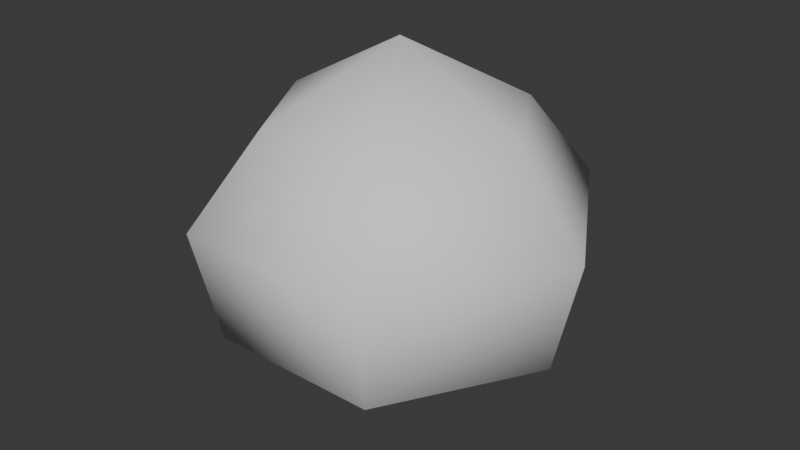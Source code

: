 # Source: Low_Poly_Sphere.blend  (saved by Blender 5.0.119; exported with 4.5.12 LTS)
import bpy
from mathutils import Matrix  # noqa: F401  (used for matrix-valued properties, if any)

bpy.ops.wm.read_factory_settings(use_empty=True)
scene = bpy.context.scene
scene.name = 'Scene'

# ---- collections
col_collection = bpy.data.collections.new('Collection'); scene.collection.children.link(col_collection)

# ---- materials (node trees are filled in below, after node groups)
mat_material_001 = bpy.data.materials.new('Material.001')
mat_material_001.roughness = 0.5528
mat_material_001.specular_intensity = 1.0

# ---- material node trees
mat_material_001.use_nodes = True; mat_material_001.node_tree.nodes.clear()
_N = mat_material_001.node_tree.nodes; _L = mat_material_001.node_tree.links
n0 = _N.new('ShaderNodeBsdfPrincipled'); n0.name = 'Principled BSDF'; n0.location = (0, 300)
n0.inputs[2].default_value = 0.5528
n0.inputs[13].default_value = 1.0
n0.inputs[14].default_value = (0.2, 0.2, 0.2, 1.0)
n0.inputs[27].default_value = (0.0, 0.0, 0.0, 1.0)
n0.inputs[28].default_value = 1.0
n1 = _N.new('ShaderNodeOutputMaterial'); n1.name = 'Material Output'; n1.location = (280, 300)
_L.new(n0.outputs[0], n1.inputs[0])
n1.is_active_output = True

# ---- world
world_world = bpy.data.worlds.new('World'); scene.world = world_world
world_world.use_nodes = True; world_world.node_tree.nodes.clear()
_N = world_world.node_tree.nodes; _L = world_world.node_tree.links
n0 = _N.new('ShaderNodeOutputWorld'); n0.name = 'World Output'; n0.location = (200, 100)
n1 = _N.new('ShaderNodeBackground'); n1.name = 'Background'; n1.location = (-200, 100)
n1.inputs[0].default_value = (0.05088, 0.05088, 0.05088, 1.0)
_L.new(n1.outputs[0], n0.inputs[0])
n0.is_active_output = True
world_world.color = (0.05088, 0.05088, 0.05088)
world_world.sun_shadow_jitter_overblur = 0.0

# ---- meshes
me_sphere = bpy.data.meshes.new('Sphere')
me_sphere.from_pydata([(0.0, 1.014e-07, -1.091), (-1.014e-07, 1.286e-07, 1.343), (0.4263, 0.7384, 0.8722), (0.6549, 1.134, 0.299), (0.5698, 0.9869, -0.447), (0.8526, 2.658e-07, 0.8722), (1.31, 2.099e-07, 0.299), (1.14, 1.799e-07, -0.447), (0.4263, -0.7384, 0.8722), (0.6549, -1.134, 0.299), (0.5698, -0.9869, -0.447), (-0.4263, -0.7384, 0.8722), (-0.6549, -1.134, 0.299), (-0.5698, -0.9869, -0.447), (-0.8526, 2.955e-07, 0.8722), (-1.31, 2.9e-07, 0.299), (-1.14, 2.074e-07, -0.447), (-0.4263, 0.7384, 0.8722), (-0.6549, 1.134, 0.299), (-0.5698, 0.9869, -0.447)], [], [(6, 3, 2, 5), (12, 9, 8, 11), (4, 3, 6, 7), (5, 1, 8), (12, 11, 14, 15), (15, 14, 17, 18), (13, 10, 9, 12), (1, 14, 11), (7, 10, 0), (19, 16, 15, 18), (13, 12, 15, 16), (10, 13, 0), (14, 1, 17), (1, 2, 17), (13, 16, 0), (18, 17, 2, 3), (19, 4, 0), (16, 19, 0), (7, 6, 9, 10), (6, 5, 8, 9), (1, 5, 2), (18, 3, 4, 19), (4, 7, 0), (8, 1, 11)])
me_sphere.polygons.foreach_set('use_smooth', [True] * 24)
_uv = me_sphere.uv_layers.new(name='UVMap')
_uv.uv.foreach_set('vector', [0.8425, 0.8491, 0.8375, 0.8491, 0.8357, 0.8744, 0.839, 0.8744, 0.8275, 0.8491, 0.8375, 0.8491, 0.8357, 0.8744, 0.8293, 0.8744, 0.8368, 0.8162, 0.8375, 0.8491, 0.8425, 0.8491, 0.8412, 0.8162, 0.839, 0.8744, 0.8325, 0.8951, 0.8357, 0.8744, 0.8275, 0.8491, 0.8293, 0.8744, 0.826, 0.8744, 0.8225, 0.8491, 0.8225, 0.8491, 0.826, 0.8744, 0.8293, 0.8744, 0.8275, 0.8491, 0.8282, 0.8162, 0.8368, 0.8162, 0.8375, 0.8491, 0.8275, 0.8491, 0.8325, 0.8951, 0.826, 0.8744, 0.8293, 0.8744, 0.8412, 0.8162, 0.8368, 0.8162, 0.8325, 0.7766, 0.8282, 0.8162, 0.8238, 0.8162, 0.8225, 0.8491, 0.8275, 0.8491, 0.8282, 0.8162, 0.8275, 0.8491, 0.8225, 0.8491, 0.8238, 0.8162, 0.8368, 0.8162, 0.8282, 0.8162, 0.8325, 0.7766, 0.826, 0.8744, 0.8325, 0.8951, 0.8293, 0.8744, 0.8325, 0.8951, 0.8357, 0.8744, 0.8293, 0.8744, 0.8282, 0.8162, 0.8238, 0.8162, 0.8325, 0.7766, 0.8275, 0.8491, 0.8293, 0.8744, 0.8357, 0.8744, 0.8375, 0.8491, 0.8282, 0.8162, 0.8368, 0.8162, 0.8325, 0.7766, 0.8238, 0.8162, 0.8282, 0.8162, 0.8325, 0.7766, 0.8412, 0.8162, 0.8425, 0.8491, 0.8375, 0.8491, 0.8368, 0.8162, 0.8425, 0.8491, 0.839, 0.8744, 0.8357, 0.8744, 0.8375, 0.8491, 0.8325, 0.8951, 0.839, 0.8744, 0.8357, 0.8744, 0.8275, 0.8491, 0.8375, 0.8491, 0.8368, 0.8162, 0.8282, 0.8162, 0.8368, 0.8162, 0.8412, 0.8162, 0.8325, 0.7766, 0.8357, 0.8744, 0.8325, 0.8951, 0.8293, 0.8744])
me_sphere.materials.append(mat_material_001)
me_sphere.update()
me_sphere.normals_split_custom_set([tuple(v) for v in zip(*[iter([0.9803, -2.739e-08, 0.1974, 0.4902, 0.849, 0.1974, 0.3397, 0.5884, 0.7337, 0.6795, 1.085e-08, 0.7337, -0.4902, -0.849, 0.1974, 0.4902, -0.849, 0.1974, 0.3397, -0.5884, 0.7337, -0.3397, -0.5884, 0.7337, 0.4201, 0.7277, -0.5422, 0.4902, 0.849, 0.1974, 0.9803, -2.739e-08, 0.1974, 0.8403, -3.834e-08, -0.5422, 0.6795, 1.085e-08, 0.7337, -9.106e-08, -5.854e-08, 1.0, 0.3397, -0.5884, 0.7337, -0.4902, -0.849, 0.1974, -0.3397, -0.5884, 0.7337, -0.6795, 1.085e-07, 0.7337, -0.9803, 1.233e-07, 0.1974, -0.9803, 1.233e-07, 0.1974, -0.6795, 1.085e-07, 0.7337, -0.3397, 0.5884, 0.7337, -0.4902, 0.849, 0.1974, -0.4201, -0.7277, -0.5422, 0.4201, -0.7277, -0.5422, 0.4902, -0.849, 0.1974, -0.4902, -0.849, 0.1974, -9.106e-08, -5.854e-08, 1.0, -0.6795, 1.085e-07, 0.7337, -0.3397, -0.5884, 0.7337, 0.8403, -3.834e-08, -0.5422, 0.4201, -0.7277, -0.5422, -6.585e-08, -3.951e-08, -1.0, -0.4201, 0.7277, -0.5422, -0.8403, 3.834e-08, -0.5422, -0.9803, 1.233e-07, 0.1974, -0.4902, 0.849, 0.1974, -0.4201, -0.7277, -0.5422, -0.4902, -0.849, 0.1974, -0.9803, 1.233e-07, 0.1974, -0.8403, 3.834e-08, -0.5422, 0.4201, -0.7277, -0.5422, -0.4201, -0.7277, -0.5422, -6.585e-08, -3.951e-08, -1.0, -0.6795, 1.085e-07, 0.7337, -9.106e-08, -5.854e-08, 1.0, -0.3397, 0.5884, 0.7337, -9.106e-08, -5.854e-08, 1.0, 0.3397, 0.5884, 0.7337, -0.3397, 0.5884, 0.7337, -0.4201, -0.7277, -0.5422, -0.8403, 3.834e-08, -0.5422, -6.585e-08, -3.951e-08, -1.0, -0.4902, 0.849, 0.1974, -0.3397, 0.5884, 0.7337, 0.3397, 0.5884, 0.7337, 0.4902, 0.849, 0.1974, -0.4201, 0.7277, -0.5422, 0.4201, 0.7277, -0.5422, -6.585e-08, -3.951e-08, -1.0, -0.8403, 3.834e-08, -0.5422, -0.4201, 0.7277, -0.5422, -6.585e-08, -3.951e-08, -1.0, 0.8403, -3.834e-08, -0.5422, 0.9803, -2.739e-08, 0.1974, 0.4902, -0.849, 0.1974, 0.4201, -0.7277, -0.5422, 0.9803, -2.739e-08, 0.1974, 0.6795, 1.085e-08, 0.7337, 0.3397, -0.5884, 0.7337, 0.4902, -0.849, 0.1974, -9.106e-08, -5.854e-08, 1.0, 0.6795, 1.085e-08, 0.7337, 0.3397, 0.5884, 0.7337, -0.4902, 0.849, 0.1974, 0.4902, 0.849, 0.1974, 0.4201, 0.7277, -0.5422, -0.4201, 0.7277, -0.5422, 0.4201, 0.7277, -0.5422, 0.8403, -3.834e-08, -0.5422, -6.585e-08, -3.951e-08, -1.0, 0.3397, -0.5884, 0.7337, -9.106e-08, -5.854e-08, 1.0, -0.3397, -0.5884, 0.7337])] * 3)])

# ---- objects
ob_sphere = bpy.data.objects.new('Sphere', me_sphere)

# ---- transforms, parenting, visibility, modifiers, constraints
ob_sphere.location = (0.0, 0.0, 0.0)

# ---- collection membership
col_collection.objects.link(ob_sphere)

# ---- scene / render settings (as saved in the file)
scene.frame_start = 1; scene.frame_end = 250; scene.frame_set(1)
scene.render.engine = 'BLENDER_EEVEE_NEXT'
scene.render.bake_bias = 0.0
scene.render.bake_samples = 0
scene.cycles.sampling_pattern = 'TABULATED_SOBOL'
scene.eevee.use_volume_custom_range = False
bpy.context.view_layer.update()

# ---- added for rendering (the .blend has no active camera and no usable light): camera, sun
cam_auto = bpy.data.cameras.new('AutoCamera')
cam_auto.lens = 50.0
cam_auto.sensor_width = 36.0
cam_auto.clip_end = 1000.0
ob_auto_camera = bpy.data.objects.new('AutoCamera', cam_auto)
scene.collection.objects.link(ob_auto_camera)
ob_auto_camera.location = (3.91842, -4.7021, 3.26092)
ob_auto_camera.rotation_euler = (1.09748, -7.21219e-08, 0.694738)
scene.camera = ob_auto_camera
light_auto_sun = bpy.data.lights.new('AutoSun', 'SUN')
light_auto_sun.energy = 3.0
light_auto_sun.angle = 0.0523599
ob_auto_sun = bpy.data.objects.new('AutoSun', light_auto_sun)
scene.collection.objects.link(ob_auto_sun)
ob_auto_sun.rotation_euler = (0.872665, 0.174533, 0.523599)
bpy.context.view_layer.update()
